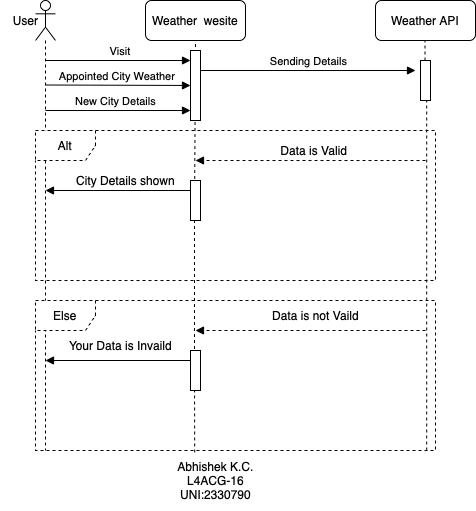

The diagram above was exported from draw.io. Its source (the exported page's mxGraphModel, read from the mxfile embedded in the PNG):
<mxGraphModel dx="787" dy="354" grid="1" gridSize="10" guides="1" tooltips="1" connect="1" arrows="1" fold="1" page="1" pageScale="1" pageWidth="827" pageHeight="1169" math="0" shadow="0">
  <root>
    <mxCell id="0" />
    <mxCell id="1" parent="0" />
    <mxCell id="wbSlXNbjz7OcxLBVsBEq-8" value="" style="shape=umlLifeline;perimeter=lifelinePerimeter;whiteSpace=wrap;html=1;container=1;dropTarget=0;collapsible=0;recursiveResize=0;outlineConnect=0;portConstraint=eastwest;newEdgeStyle={&quot;edgeStyle&quot;:&quot;elbowEdgeStyle&quot;,&quot;elbow&quot;:&quot;vertical&quot;,&quot;curved&quot;:0,&quot;rounded&quot;:0};participant=umlActor;" parent="1" vertex="1">
      <mxGeometry x="100" y="10" width="20" height="450" as="geometry" />
    </mxCell>
    <mxCell id="wbSlXNbjz7OcxLBVsBEq-9" value="Weather &amp;nbsp;wesite" style="rounded=1;whiteSpace=wrap;html=1;" parent="1" vertex="1">
      <mxGeometry x="210" y="10" width="100" height="40" as="geometry" />
    </mxCell>
    <mxCell id="wbSlXNbjz7OcxLBVsBEq-10" value="Weather API" style="rounded=1;whiteSpace=wrap;html=1;" parent="1" vertex="1">
      <mxGeometry x="440" y="10" width="100" height="40" as="geometry" />
    </mxCell>
    <mxCell id="wbSlXNbjz7OcxLBVsBEq-11" value="" style="endArrow=none;dashed=1;html=1;rounded=0;exitX=0.398;exitY=1.013;exitDx=0;exitDy=0;exitPerimeter=0;" parent="1" source="wbSlXNbjz7OcxLBVsBEq-41" edge="1">
      <mxGeometry width="50" height="50" relative="1" as="geometry">
        <mxPoint x="260" y="480" as="sourcePoint" />
        <mxPoint x="260" y="50" as="targetPoint" />
      </mxGeometry>
    </mxCell>
    <mxCell id="wbSlXNbjz7OcxLBVsBEq-12" value="" style="endArrow=none;dashed=1;html=1;rounded=0;" parent="1" source="wbSlXNbjz7OcxLBVsBEq-19" edge="1">
      <mxGeometry width="50" height="50" relative="1" as="geometry">
        <mxPoint x="489.5" y="480" as="sourcePoint" />
        <mxPoint x="489.5" y="50" as="targetPoint" />
      </mxGeometry>
    </mxCell>
    <mxCell id="wbSlXNbjz7OcxLBVsBEq-13" value="" style="html=1;points=[];perimeter=orthogonalPerimeter;outlineConnect=0;targetShapes=umlLifeline;portConstraint=eastwest;newEdgeStyle={&quot;edgeStyle&quot;:&quot;elbowEdgeStyle&quot;,&quot;elbow&quot;:&quot;vertical&quot;,&quot;curved&quot;:0,&quot;rounded&quot;:0};" parent="1" vertex="1">
      <mxGeometry x="255" y="60" width="10" height="70" as="geometry" />
    </mxCell>
    <mxCell id="wbSlXNbjz7OcxLBVsBEq-15" value="&lt;span style=&quot;white-space: pre;&quot;&gt; Visit&lt;/span&gt;" style="html=1;verticalAlign=bottom;endArrow=block;edgeStyle=elbowEdgeStyle;elbow=vertical;curved=0;rounded=0;" parent="1" target="wbSlXNbjz7OcxLBVsBEq-13" edge="1">
      <mxGeometry width="80" relative="1" as="geometry">
        <mxPoint x="110" y="70" as="sourcePoint" />
        <mxPoint x="190" y="70" as="targetPoint" />
      </mxGeometry>
    </mxCell>
    <mxCell id="wbSlXNbjz7OcxLBVsBEq-16" value="Appointed City Weather&amp;nbsp;" style="html=1;verticalAlign=bottom;endArrow=block;edgeStyle=elbowEdgeStyle;elbow=vertical;curved=0;rounded=0;" parent="1" edge="1">
      <mxGeometry width="80" relative="1" as="geometry">
        <mxPoint x="110" y="94.5" as="sourcePoint" />
        <mxPoint x="255" y="94.5" as="targetPoint" />
      </mxGeometry>
    </mxCell>
    <mxCell id="wbSlXNbjz7OcxLBVsBEq-17" value="New City Details" style="html=1;verticalAlign=bottom;endArrow=block;edgeStyle=elbowEdgeStyle;elbow=vertical;curved=0;rounded=0;" parent="1" edge="1">
      <mxGeometry x="-0.0345" width="80" relative="1" as="geometry">
        <mxPoint x="110" y="120" as="sourcePoint" />
        <mxPoint x="255" y="120" as="targetPoint" />
        <mxPoint as="offset" />
      </mxGeometry>
    </mxCell>
    <mxCell id="wbSlXNbjz7OcxLBVsBEq-18" value="Sending Details" style="html=1;verticalAlign=bottom;endArrow=block;edgeStyle=elbowEdgeStyle;elbow=horizontal;curved=0;rounded=0;" parent="1" edge="1">
      <mxGeometry width="80" relative="1" as="geometry">
        <mxPoint x="265" y="80" as="sourcePoint" />
        <mxPoint x="480" y="80" as="targetPoint" />
      </mxGeometry>
    </mxCell>
    <mxCell id="wbSlXNbjz7OcxLBVsBEq-21" value="" style="endArrow=none;dashed=1;html=1;rounded=0;exitX=0.978;exitY=1;exitDx=0;exitDy=0;exitPerimeter=0;" parent="1" source="wbSlXNbjz7OcxLBVsBEq-23" target="wbSlXNbjz7OcxLBVsBEq-19" edge="1">
      <mxGeometry width="50" height="50" relative="1" as="geometry">
        <mxPoint x="489.5" y="480" as="sourcePoint" />
        <mxPoint x="489.5" y="50" as="targetPoint" />
      </mxGeometry>
    </mxCell>
    <mxCell id="wbSlXNbjz7OcxLBVsBEq-19" value="" style="html=1;points=[];perimeter=orthogonalPerimeter;outlineConnect=0;targetShapes=umlLifeline;portConstraint=eastwest;newEdgeStyle={&quot;edgeStyle&quot;:&quot;elbowEdgeStyle&quot;,&quot;elbow&quot;:&quot;vertical&quot;,&quot;curved&quot;:0,&quot;rounded&quot;:0};" parent="1" vertex="1">
      <mxGeometry x="485" y="70" width="10" height="40" as="geometry" />
    </mxCell>
    <mxCell id="wbSlXNbjz7OcxLBVsBEq-22" value="Alt" style="shape=umlFrame;whiteSpace=wrap;html=1;pointerEvents=0;dashed=1;" parent="1" vertex="1">
      <mxGeometry x="100" y="140" width="400" height="150" as="geometry" />
    </mxCell>
    <mxCell id="wbSlXNbjz7OcxLBVsBEq-23" value="Else" style="shape=umlFrame;whiteSpace=wrap;html=1;pointerEvents=0;dashed=1;" parent="1" vertex="1">
      <mxGeometry x="100" y="310" width="400" height="150" as="geometry" />
    </mxCell>
    <mxCell id="wbSlXNbjz7OcxLBVsBEq-24" value="User" style="text;html=1;align=center;verticalAlign=middle;resizable=0;points=[];autosize=1;strokeColor=none;fillColor=none;" parent="1" vertex="1">
      <mxGeometry x="65" y="15" width="50" height="30" as="geometry" />
    </mxCell>
    <mxCell id="wbSlXNbjz7OcxLBVsBEq-27" value="" style="html=1;verticalAlign=bottom;endArrow=block;edgeStyle=elbowEdgeStyle;elbow=horizontal;curved=0;rounded=0;dashed=1;" parent="1" edge="1">
      <mxGeometry width="80" relative="1" as="geometry">
        <mxPoint x="490" y="170" as="sourcePoint" />
        <mxPoint x="260" y="170" as="targetPoint" />
      </mxGeometry>
    </mxCell>
    <mxCell id="wbSlXNbjz7OcxLBVsBEq-28" value="" style="html=1;verticalAlign=bottom;endArrow=block;edgeStyle=elbowEdgeStyle;elbow=horizontal;curved=0;rounded=0;dashed=1;" parent="1" edge="1">
      <mxGeometry width="80" relative="1" as="geometry">
        <mxPoint x="490" y="340" as="sourcePoint" />
        <mxPoint x="260" y="340" as="targetPoint" />
      </mxGeometry>
    </mxCell>
    <mxCell id="wbSlXNbjz7OcxLBVsBEq-31" value="Data is Valid&amp;nbsp;" style="text;html=1;align=center;verticalAlign=middle;resizable=0;points=[];autosize=1;strokeColor=none;fillColor=none;" parent="1" vertex="1">
      <mxGeometry x="335" y="145" width="90" height="30" as="geometry" />
    </mxCell>
    <mxCell id="wbSlXNbjz7OcxLBVsBEq-32" value="Data is not Vaild" style="text;html=1;align=center;verticalAlign=middle;resizable=0;points=[];autosize=1;strokeColor=none;fillColor=none;" parent="1" vertex="1">
      <mxGeometry x="325" y="310" width="110" height="30" as="geometry" />
    </mxCell>
    <mxCell id="wbSlXNbjz7OcxLBVsBEq-46" value="" style="html=1;verticalAlign=bottom;endArrow=block;edgeStyle=elbowEdgeStyle;elbow=horizontal;curved=0;rounded=0;" parent="1" edge="1">
      <mxGeometry width="80" relative="1" as="geometry">
        <mxPoint x="260" y="370" as="sourcePoint" />
        <mxPoint x="110" y="370" as="targetPoint" />
      </mxGeometry>
    </mxCell>
    <mxCell id="wbSlXNbjz7OcxLBVsBEq-47" value="" style="html=1;verticalAlign=bottom;endArrow=block;edgeStyle=elbowEdgeStyle;elbow=horizontal;curved=0;rounded=0;" parent="1" edge="1">
      <mxGeometry width="80" relative="1" as="geometry">
        <mxPoint x="260" y="200" as="sourcePoint" />
        <mxPoint x="110" y="200" as="targetPoint" />
      </mxGeometry>
    </mxCell>
    <mxCell id="wbSlXNbjz7OcxLBVsBEq-48" value="Your Data is Invaild" style="text;html=1;align=center;verticalAlign=middle;resizable=0;points=[];autosize=1;strokeColor=none;fillColor=none;" parent="1" vertex="1">
      <mxGeometry x="120" y="340" width="130" height="30" as="geometry" />
    </mxCell>
    <mxCell id="wbSlXNbjz7OcxLBVsBEq-49" value="City Details shown" style="text;html=1;align=center;verticalAlign=middle;resizable=0;points=[];autosize=1;strokeColor=none;fillColor=none;" parent="1" vertex="1">
      <mxGeometry x="130" y="175" width="120" height="30" as="geometry" />
    </mxCell>
    <mxCell id="Wvl2uPH4BduBWb6LkUu4-1" value="" style="endArrow=none;dashed=1;html=1;rounded=0;exitX=0.398;exitY=1.013;exitDx=0;exitDy=0;exitPerimeter=0;" parent="1" source="wbSlXNbjz7OcxLBVsBEq-44" target="wbSlXNbjz7OcxLBVsBEq-41" edge="1">
      <mxGeometry width="50" height="50" relative="1" as="geometry">
        <mxPoint x="259" y="462" as="sourcePoint" />
        <mxPoint x="260" y="50" as="targetPoint" />
        <Array as="points" />
      </mxGeometry>
    </mxCell>
    <mxCell id="wbSlXNbjz7OcxLBVsBEq-41" value="" style="html=1;points=[];perimeter=orthogonalPerimeter;outlineConnect=0;targetShapes=umlLifeline;portConstraint=eastwest;newEdgeStyle={&quot;edgeStyle&quot;:&quot;elbowEdgeStyle&quot;,&quot;elbow&quot;:&quot;vertical&quot;,&quot;curved&quot;:0,&quot;rounded&quot;:0};" parent="1" vertex="1">
      <mxGeometry x="255" y="190" width="10" height="40" as="geometry" />
    </mxCell>
    <mxCell id="Wvl2uPH4BduBWb6LkUu4-3" value="" style="endArrow=none;dashed=1;html=1;rounded=0;exitX=0.398;exitY=1.013;exitDx=0;exitDy=0;exitPerimeter=0;" parent="1" source="wbSlXNbjz7OcxLBVsBEq-23" target="wbSlXNbjz7OcxLBVsBEq-44" edge="1">
      <mxGeometry width="50" height="50" relative="1" as="geometry">
        <mxPoint x="259" y="462" as="sourcePoint" />
        <mxPoint x="259" y="230" as="targetPoint" />
        <Array as="points">
          <mxPoint x="259" y="370" />
        </Array>
      </mxGeometry>
    </mxCell>
    <mxCell id="wbSlXNbjz7OcxLBVsBEq-44" value="" style="html=1;points=[];perimeter=orthogonalPerimeter;outlineConnect=0;targetShapes=umlLifeline;portConstraint=eastwest;newEdgeStyle={&quot;edgeStyle&quot;:&quot;elbowEdgeStyle&quot;,&quot;elbow&quot;:&quot;vertical&quot;,&quot;curved&quot;:0,&quot;rounded&quot;:0};" parent="1" vertex="1">
      <mxGeometry x="255" y="360" width="10" height="40" as="geometry" />
    </mxCell>
    <mxCell id="6zcUSPU497H1ZmMW1AX_-1" value="Abhishek K.C.&lt;br&gt;L4ACG-16&lt;br&gt;UNI:2330790" style="text;html=1;align=center;verticalAlign=middle;resizable=0;points=[];autosize=1;strokeColor=none;fillColor=none;" vertex="1" parent="1">
      <mxGeometry x="230" y="460" width="100" height="60" as="geometry" />
    </mxCell>
  </root>
</mxGraphModel>